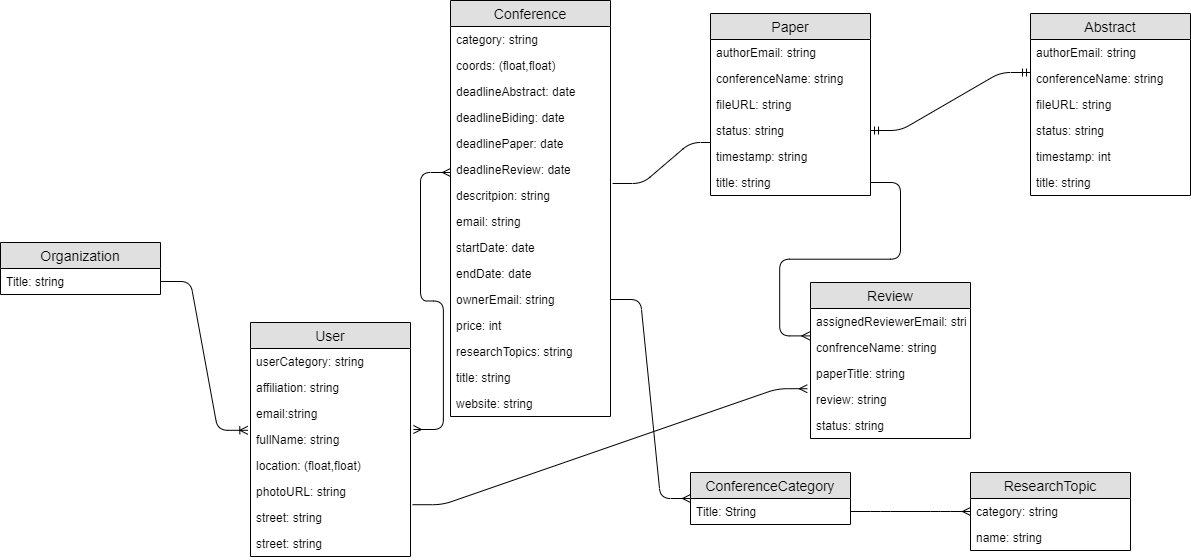

The diagram above was exported from draw.io. Its source (the exported page's mxGraphModel, read from the mxfile embedded in the PNG):
<mxGraphModel dx="1038" dy="580" grid="1" gridSize="10" guides="1" tooltips="1" connect="1" arrows="1" fold="1" page="1" pageScale="1" pageWidth="291" pageHeight="413" math="0" shadow="0">
  <root>
    <mxCell id="WIyWlLk6GJQsqaUBKTNV-0" />
    <mxCell id="WIyWlLk6GJQsqaUBKTNV-1" parent="WIyWlLk6GJQsqaUBKTNV-0" />
    <mxCell id="kJ4nnyyj35zXhLcLvWyG-14" value="Conference" style="swimlane;fontStyle=0;childLayout=stackLayout;horizontal=1;startSize=26;fillColor=#e0e0e0;horizontalStack=0;resizeParent=1;resizeParentMax=0;resizeLast=0;collapsible=1;marginBottom=0;swimlaneFillColor=#ffffff;align=center;fontSize=14;" parent="WIyWlLk6GJQsqaUBKTNV-1" vertex="1">
      <mxGeometry x="540" y="28" width="160" height="416" as="geometry" />
    </mxCell>
    <mxCell id="kJ4nnyyj35zXhLcLvWyG-15" value="category: string" style="text;strokeColor=none;fillColor=none;spacingLeft=4;spacingRight=4;overflow=hidden;rotatable=0;points=[[0,0.5],[1,0.5]];portConstraint=eastwest;fontSize=12;" parent="kJ4nnyyj35zXhLcLvWyG-14" vertex="1">
      <mxGeometry y="26" width="160" height="26" as="geometry" />
    </mxCell>
    <mxCell id="kJ4nnyyj35zXhLcLvWyG-16" value="coords: (float,float)" style="text;strokeColor=none;fillColor=none;spacingLeft=4;spacingRight=4;overflow=hidden;rotatable=0;points=[[0,0.5],[1,0.5]];portConstraint=eastwest;fontSize=12;" parent="kJ4nnyyj35zXhLcLvWyG-14" vertex="1">
      <mxGeometry y="52" width="160" height="26" as="geometry" />
    </mxCell>
    <mxCell id="kJ4nnyyj35zXhLcLvWyG-17" value="deadlineAbstract: date" style="text;strokeColor=none;fillColor=none;spacingLeft=4;spacingRight=4;overflow=hidden;rotatable=0;points=[[0,0.5],[1,0.5]];portConstraint=eastwest;fontSize=12;" parent="kJ4nnyyj35zXhLcLvWyG-14" vertex="1">
      <mxGeometry y="78" width="160" height="26" as="geometry" />
    </mxCell>
    <mxCell id="kJ4nnyyj35zXhLcLvWyG-18" value="deadlineBiding: date" style="text;strokeColor=none;fillColor=none;spacingLeft=4;spacingRight=4;overflow=hidden;rotatable=0;points=[[0,0.5],[1,0.5]];portConstraint=eastwest;fontSize=12;" parent="kJ4nnyyj35zXhLcLvWyG-14" vertex="1">
      <mxGeometry y="104" width="160" height="26" as="geometry" />
    </mxCell>
    <mxCell id="kJ4nnyyj35zXhLcLvWyG-19" value="deadlinePaper: date" style="text;strokeColor=none;fillColor=none;spacingLeft=4;spacingRight=4;overflow=hidden;rotatable=0;points=[[0,0.5],[1,0.5]];portConstraint=eastwest;fontSize=12;" parent="kJ4nnyyj35zXhLcLvWyG-14" vertex="1">
      <mxGeometry y="130" width="160" height="26" as="geometry" />
    </mxCell>
    <mxCell id="kJ4nnyyj35zXhLcLvWyG-20" value="deadlineReview: date" style="text;strokeColor=none;fillColor=none;spacingLeft=4;spacingRight=4;overflow=hidden;rotatable=0;points=[[0,0.5],[1,0.5]];portConstraint=eastwest;fontSize=12;" parent="kJ4nnyyj35zXhLcLvWyG-14" vertex="1">
      <mxGeometry y="156" width="160" height="26" as="geometry" />
    </mxCell>
    <mxCell id="kJ4nnyyj35zXhLcLvWyG-21" value="descritpion: string&#10;" style="text;strokeColor=none;fillColor=none;spacingLeft=4;spacingRight=4;overflow=hidden;rotatable=0;points=[[0,0.5],[1,0.5]];portConstraint=eastwest;fontSize=12;" parent="kJ4nnyyj35zXhLcLvWyG-14" vertex="1">
      <mxGeometry y="182" width="160" height="26" as="geometry" />
    </mxCell>
    <mxCell id="kJ4nnyyj35zXhLcLvWyG-22" value="email: string" style="text;strokeColor=none;fillColor=none;spacingLeft=4;spacingRight=4;overflow=hidden;rotatable=0;points=[[0,0.5],[1,0.5]];portConstraint=eastwest;fontSize=12;" parent="kJ4nnyyj35zXhLcLvWyG-14" vertex="1">
      <mxGeometry y="208" width="160" height="26" as="geometry" />
    </mxCell>
    <mxCell id="kJ4nnyyj35zXhLcLvWyG-23" value="startDate: date" style="text;strokeColor=none;fillColor=none;spacingLeft=4;spacingRight=4;overflow=hidden;rotatable=0;points=[[0,0.5],[1,0.5]];portConstraint=eastwest;fontSize=12;" parent="kJ4nnyyj35zXhLcLvWyG-14" vertex="1">
      <mxGeometry y="234" width="160" height="26" as="geometry" />
    </mxCell>
    <mxCell id="kJ4nnyyj35zXhLcLvWyG-24" value="endDate: date" style="text;strokeColor=none;fillColor=none;spacingLeft=4;spacingRight=4;overflow=hidden;rotatable=0;points=[[0,0.5],[1,0.5]];portConstraint=eastwest;fontSize=12;" parent="kJ4nnyyj35zXhLcLvWyG-14" vertex="1">
      <mxGeometry y="260" width="160" height="26" as="geometry" />
    </mxCell>
    <mxCell id="kJ4nnyyj35zXhLcLvWyG-25" value="ownerEmail: string" style="text;strokeColor=none;fillColor=none;spacingLeft=4;spacingRight=4;overflow=hidden;rotatable=0;points=[[0,0.5],[1,0.5]];portConstraint=eastwest;fontSize=12;" parent="kJ4nnyyj35zXhLcLvWyG-14" vertex="1">
      <mxGeometry y="286" width="160" height="26" as="geometry" />
    </mxCell>
    <mxCell id="kJ4nnyyj35zXhLcLvWyG-26" value="price: int" style="text;strokeColor=none;fillColor=none;spacingLeft=4;spacingRight=4;overflow=hidden;rotatable=0;points=[[0,0.5],[1,0.5]];portConstraint=eastwest;fontSize=12;" parent="kJ4nnyyj35zXhLcLvWyG-14" vertex="1">
      <mxGeometry y="312" width="160" height="26" as="geometry" />
    </mxCell>
    <mxCell id="kJ4nnyyj35zXhLcLvWyG-27" value="researchTopics: string" style="text;strokeColor=none;fillColor=none;spacingLeft=4;spacingRight=4;overflow=hidden;rotatable=0;points=[[0,0.5],[1,0.5]];portConstraint=eastwest;fontSize=12;" parent="kJ4nnyyj35zXhLcLvWyG-14" vertex="1">
      <mxGeometry y="338" width="160" height="26" as="geometry" />
    </mxCell>
    <mxCell id="kJ4nnyyj35zXhLcLvWyG-28" value="title: string" style="text;strokeColor=none;fillColor=none;spacingLeft=4;spacingRight=4;overflow=hidden;rotatable=0;points=[[0,0.5],[1,0.5]];portConstraint=eastwest;fontSize=12;" parent="kJ4nnyyj35zXhLcLvWyG-14" vertex="1">
      <mxGeometry y="364" width="160" height="26" as="geometry" />
    </mxCell>
    <mxCell id="kJ4nnyyj35zXhLcLvWyG-29" value="website: string" style="text;strokeColor=none;fillColor=none;spacingLeft=4;spacingRight=4;overflow=hidden;rotatable=0;points=[[0,0.5],[1,0.5]];portConstraint=eastwest;fontSize=12;" parent="kJ4nnyyj35zXhLcLvWyG-14" vertex="1">
      <mxGeometry y="390" width="160" height="26" as="geometry" />
    </mxCell>
    <mxCell id="kJ4nnyyj35zXhLcLvWyG-30" value="" style="edgeStyle=entityRelationEdgeStyle;fontSize=12;html=1;endArrow=ERoneToMany;exitX=1;exitY=0.5;exitDx=0;exitDy=0;entryX=-0.017;entryY=1.146;entryDx=0;entryDy=0;entryPerimeter=0;" parent="WIyWlLk6GJQsqaUBKTNV-1" source="kJ4nnyyj35zXhLcLvWyG-3" target="kJ4nnyyj35zXhLcLvWyG-9" edge="1">
      <mxGeometry width="100" height="100" relative="1" as="geometry">
        <mxPoint x="180" y="90" as="sourcePoint" />
        <mxPoint x="253.5" y="80" as="targetPoint" />
      </mxGeometry>
    </mxCell>
    <mxCell id="kJ4nnyyj35zXhLcLvWyG-31" value="" style="edgeStyle=entityRelationEdgeStyle;fontSize=12;html=1;endArrow=ERmany;startArrow=ERmany;exitX=1.018;exitY=0.115;exitDx=0;exitDy=0;exitPerimeter=0;" parent="WIyWlLk6GJQsqaUBKTNV-1" source="kJ4nnyyj35zXhLcLvWyG-10" edge="1">
      <mxGeometry width="100" height="100" relative="1" as="geometry">
        <mxPoint x="476" y="120" as="sourcePoint" />
        <mxPoint x="540" y="200" as="targetPoint" />
      </mxGeometry>
    </mxCell>
    <mxCell id="kJ4nnyyj35zXhLcLvWyG-45" value="" style="edgeStyle=entityRelationEdgeStyle;fontSize=12;html=1;endArrow=ERmany;exitX=1;exitY=0.5;exitDx=0;exitDy=0;entryX=0;entryY=0.5;entryDx=0;entryDy=0;" parent="WIyWlLk6GJQsqaUBKTNV-1" source="kJ4nnyyj35zXhLcLvWyG-25" target="kJ4nnyyj35zXhLcLvWyG-32" edge="1">
      <mxGeometry width="100" height="100" relative="1" as="geometry">
        <mxPoint x="400" y="370" as="sourcePoint" />
        <mxPoint x="780" y="530" as="targetPoint" />
      </mxGeometry>
    </mxCell>
    <mxCell id="kJ4nnyyj35zXhLcLvWyG-54" value="" style="edgeStyle=entityRelationEdgeStyle;fontSize=12;html=1;endArrow=ERmany;exitX=1;exitY=0.5;exitDx=0;exitDy=0;entryX=0;entryY=0.5;entryDx=0;entryDy=0;" parent="WIyWlLk6GJQsqaUBKTNV-1" source="kJ4nnyyj35zXhLcLvWyG-33" edge="1" target="kJ4nnyyj35zXhLcLvWyG-47">
      <mxGeometry width="100" height="100" relative="1" as="geometry">
        <mxPoint x="250" y="550" as="sourcePoint" />
        <mxPoint x="350" y="450" as="targetPoint" />
      </mxGeometry>
    </mxCell>
    <mxCell id="kJ4nnyyj35zXhLcLvWyG-55" value="" style="edgeStyle=entityRelationEdgeStyle;fontSize=12;html=1;endArrow=ERmany;exitX=1;exitY=0.5;exitDx=0;exitDy=0;entryX=-0.005;entryY=0.054;entryDx=0;entryDy=0;entryPerimeter=0;" parent="WIyWlLk6GJQsqaUBKTNV-1" source="kJ4nnyyj35zXhLcLvWyG-42" target="kJ4nnyyj35zXhLcLvWyG-71" edge="1">
      <mxGeometry width="100" height="100" relative="1" as="geometry">
        <mxPoint x="710" y="280" as="sourcePoint" />
        <mxPoint x="1088" y="340" as="targetPoint" />
      </mxGeometry>
    </mxCell>
    <mxCell id="kJ4nnyyj35zXhLcLvWyG-60" value="" style="edgeStyle=entityRelationEdgeStyle;fontSize=12;html=1;endArrow=ERmany;exitX=1.013;exitY=0.038;exitDx=0;exitDy=0;exitPerimeter=0;" parent="WIyWlLk6GJQsqaUBKTNV-1" source="kJ4nnyyj35zXhLcLvWyG-21" edge="1">
      <mxGeometry width="100" height="100" relative="1" as="geometry">
        <mxPoint x="710" y="270" as="sourcePoint" />
        <mxPoint x="810" y="170" as="targetPoint" />
      </mxGeometry>
    </mxCell>
    <mxCell id="kJ4nnyyj35zXhLcLvWyG-61" value="Abstract" style="swimlane;fontStyle=0;childLayout=stackLayout;horizontal=1;startSize=26;fillColor=#e0e0e0;horizontalStack=0;resizeParent=1;resizeParentMax=0;resizeLast=0;collapsible=1;marginBottom=0;swimlaneFillColor=#ffffff;align=center;fontSize=14;" parent="WIyWlLk6GJQsqaUBKTNV-1" vertex="1">
      <mxGeometry x="1120" y="41" width="160" height="182" as="geometry" />
    </mxCell>
    <mxCell id="kJ4nnyyj35zXhLcLvWyG-62" value="authorEmail: string" style="text;strokeColor=none;fillColor=none;spacingLeft=4;spacingRight=4;overflow=hidden;rotatable=0;points=[[0,0.5],[1,0.5]];portConstraint=eastwest;fontSize=12;" parent="kJ4nnyyj35zXhLcLvWyG-61" vertex="1">
      <mxGeometry y="26" width="160" height="26" as="geometry" />
    </mxCell>
    <mxCell id="kJ4nnyyj35zXhLcLvWyG-63" value="conferenceName: string" style="text;strokeColor=none;fillColor=none;spacingLeft=4;spacingRight=4;overflow=hidden;rotatable=0;points=[[0,0.5],[1,0.5]];portConstraint=eastwest;fontSize=12;" parent="kJ4nnyyj35zXhLcLvWyG-61" vertex="1">
      <mxGeometry y="52" width="160" height="26" as="geometry" />
    </mxCell>
    <mxCell id="kJ4nnyyj35zXhLcLvWyG-64" value="fileURL: string" style="text;strokeColor=none;fillColor=none;spacingLeft=4;spacingRight=4;overflow=hidden;rotatable=0;points=[[0,0.5],[1,0.5]];portConstraint=eastwest;fontSize=12;" parent="kJ4nnyyj35zXhLcLvWyG-61" vertex="1">
      <mxGeometry y="78" width="160" height="26" as="geometry" />
    </mxCell>
    <mxCell id="kJ4nnyyj35zXhLcLvWyG-65" value="status: string" style="text;strokeColor=none;fillColor=none;spacingLeft=4;spacingRight=4;overflow=hidden;rotatable=0;points=[[0,0.5],[1,0.5]];portConstraint=eastwest;fontSize=12;" parent="kJ4nnyyj35zXhLcLvWyG-61" vertex="1">
      <mxGeometry y="104" width="160" height="26" as="geometry" />
    </mxCell>
    <mxCell id="kJ4nnyyj35zXhLcLvWyG-66" value="timestamp: int" style="text;strokeColor=none;fillColor=none;spacingLeft=4;spacingRight=4;overflow=hidden;rotatable=0;points=[[0,0.5],[1,0.5]];portConstraint=eastwest;fontSize=12;" parent="kJ4nnyyj35zXhLcLvWyG-61" vertex="1">
      <mxGeometry y="130" width="160" height="26" as="geometry" />
    </mxCell>
    <mxCell id="kJ4nnyyj35zXhLcLvWyG-67" value="title: string" style="text;strokeColor=none;fillColor=none;spacingLeft=4;spacingRight=4;overflow=hidden;rotatable=0;points=[[0,0.5],[1,0.5]];portConstraint=eastwest;fontSize=12;" parent="kJ4nnyyj35zXhLcLvWyG-61" vertex="1">
      <mxGeometry y="156" width="160" height="26" as="geometry" />
    </mxCell>
    <mxCell id="kJ4nnyyj35zXhLcLvWyG-68" value="" style="edgeStyle=entityRelationEdgeStyle;fontSize=12;html=1;endArrow=ERmandOne;startArrow=ERmandOne;exitX=1;exitY=0.5;exitDx=0;exitDy=0;" parent="WIyWlLk6GJQsqaUBKTNV-1" source="kJ4nnyyj35zXhLcLvWyG-40" edge="1">
      <mxGeometry width="100" height="100" relative="1" as="geometry">
        <mxPoint x="1020" y="200" as="sourcePoint" />
        <mxPoint x="1120" y="100" as="targetPoint" />
      </mxGeometry>
    </mxCell>
    <mxCell id="J9j_Qx8mFOiGtzvNiQNN-0" value="" style="edgeStyle=entityRelationEdgeStyle;fontSize=12;html=1;endArrow=ERmany;entryX=-0.02;entryY=0.085;entryDx=0;entryDy=0;exitX=1.013;exitY=0.008;exitDx=0;exitDy=0;exitPerimeter=0;entryPerimeter=0;" edge="1" parent="WIyWlLk6GJQsqaUBKTNV-1" source="kJ4nnyyj35zXhLcLvWyG-13" target="kJ4nnyyj35zXhLcLvWyG-73">
      <mxGeometry width="100" height="100" relative="1" as="geometry">
        <mxPoint x="410" y="223" as="sourcePoint" />
        <mxPoint x="510" y="123" as="targetPoint" />
      </mxGeometry>
    </mxCell>
    <mxCell id="kJ4nnyyj35zXhLcLvWyG-46" value="ResearchTopic" style="swimlane;fontStyle=0;childLayout=stackLayout;horizontal=1;startSize=26;fillColor=#e0e0e0;horizontalStack=0;resizeParent=1;resizeParentMax=0;resizeLast=0;collapsible=1;marginBottom=0;swimlaneFillColor=#ffffff;align=center;fontSize=14;" parent="WIyWlLk6GJQsqaUBKTNV-1" vertex="1">
      <mxGeometry x="1060" y="500" width="160" height="78" as="geometry" />
    </mxCell>
    <mxCell id="kJ4nnyyj35zXhLcLvWyG-47" value="category: string" style="text;strokeColor=none;fillColor=none;spacingLeft=4;spacingRight=4;overflow=hidden;rotatable=0;points=[[0,0.5],[1,0.5]];portConstraint=eastwest;fontSize=12;" parent="kJ4nnyyj35zXhLcLvWyG-46" vertex="1">
      <mxGeometry y="26" width="160" height="26" as="geometry" />
    </mxCell>
    <mxCell id="kJ4nnyyj35zXhLcLvWyG-48" value="name: string" style="text;strokeColor=none;fillColor=none;spacingLeft=4;spacingRight=4;overflow=hidden;rotatable=0;points=[[0,0.5],[1,0.5]];portConstraint=eastwest;fontSize=12;" parent="kJ4nnyyj35zXhLcLvWyG-46" vertex="1">
      <mxGeometry y="52" width="160" height="26" as="geometry" />
    </mxCell>
    <mxCell id="kJ4nnyyj35zXhLcLvWyG-69" value="Review" style="swimlane;fontStyle=0;childLayout=stackLayout;horizontal=1;startSize=26;fillColor=#e0e0e0;horizontalStack=0;resizeParent=1;resizeParentMax=0;resizeLast=0;collapsible=1;marginBottom=0;swimlaneFillColor=#ffffff;align=center;fontSize=14;" parent="WIyWlLk6GJQsqaUBKTNV-1" vertex="1">
      <mxGeometry x="900" y="310" width="160" height="156" as="geometry" />
    </mxCell>
    <mxCell id="kJ4nnyyj35zXhLcLvWyG-70" value="assignedReviewerEmail: string" style="text;strokeColor=none;fillColor=none;spacingLeft=4;spacingRight=4;overflow=hidden;rotatable=0;points=[[0,0.5],[1,0.5]];portConstraint=eastwest;fontSize=12;" parent="kJ4nnyyj35zXhLcLvWyG-69" vertex="1">
      <mxGeometry y="26" width="160" height="26" as="geometry" />
    </mxCell>
    <mxCell id="kJ4nnyyj35zXhLcLvWyG-71" value="confrenceName: string" style="text;strokeColor=none;fillColor=none;spacingLeft=4;spacingRight=4;overflow=hidden;rotatable=0;points=[[0,0.5],[1,0.5]];portConstraint=eastwest;fontSize=12;" parent="kJ4nnyyj35zXhLcLvWyG-69" vertex="1">
      <mxGeometry y="52" width="160" height="26" as="geometry" />
    </mxCell>
    <mxCell id="kJ4nnyyj35zXhLcLvWyG-72" value="paperTitle: string" style="text;strokeColor=none;fillColor=none;spacingLeft=4;spacingRight=4;overflow=hidden;rotatable=0;points=[[0,0.5],[1,0.5]];portConstraint=eastwest;fontSize=12;" parent="kJ4nnyyj35zXhLcLvWyG-69" vertex="1">
      <mxGeometry y="78" width="160" height="26" as="geometry" />
    </mxCell>
    <mxCell id="kJ4nnyyj35zXhLcLvWyG-73" value="review: string" style="text;strokeColor=none;fillColor=none;spacingLeft=4;spacingRight=4;overflow=hidden;rotatable=0;points=[[0,0.5],[1,0.5]];portConstraint=eastwest;fontSize=12;" parent="kJ4nnyyj35zXhLcLvWyG-69" vertex="1">
      <mxGeometry y="104" width="160" height="26" as="geometry" />
    </mxCell>
    <mxCell id="kJ4nnyyj35zXhLcLvWyG-74" value="status: string" style="text;strokeColor=none;fillColor=none;spacingLeft=4;spacingRight=4;overflow=hidden;rotatable=0;points=[[0,0.5],[1,0.5]];portConstraint=eastwest;fontSize=12;" parent="kJ4nnyyj35zXhLcLvWyG-69" vertex="1">
      <mxGeometry y="130" width="160" height="26" as="geometry" />
    </mxCell>
    <mxCell id="kJ4nnyyj35zXhLcLvWyG-36" value="Paper" style="swimlane;fontStyle=0;childLayout=stackLayout;horizontal=1;startSize=26;fillColor=#e0e0e0;horizontalStack=0;resizeParent=1;resizeParentMax=0;resizeLast=0;collapsible=1;marginBottom=0;swimlaneFillColor=#ffffff;align=center;fontSize=14;" parent="WIyWlLk6GJQsqaUBKTNV-1" vertex="1">
      <mxGeometry x="800" y="41" width="160" height="182" as="geometry" />
    </mxCell>
    <mxCell id="kJ4nnyyj35zXhLcLvWyG-37" value="authorEmail: string" style="text;strokeColor=none;fillColor=none;spacingLeft=4;spacingRight=4;overflow=hidden;rotatable=0;points=[[0,0.5],[1,0.5]];portConstraint=eastwest;fontSize=12;" parent="kJ4nnyyj35zXhLcLvWyG-36" vertex="1">
      <mxGeometry y="26" width="160" height="26" as="geometry" />
    </mxCell>
    <mxCell id="kJ4nnyyj35zXhLcLvWyG-38" value="conferenceName: string" style="text;strokeColor=none;fillColor=none;spacingLeft=4;spacingRight=4;overflow=hidden;rotatable=0;points=[[0,0.5],[1,0.5]];portConstraint=eastwest;fontSize=12;" parent="kJ4nnyyj35zXhLcLvWyG-36" vertex="1">
      <mxGeometry y="52" width="160" height="26" as="geometry" />
    </mxCell>
    <mxCell id="kJ4nnyyj35zXhLcLvWyG-39" value="fileURL: string" style="text;strokeColor=none;fillColor=none;spacingLeft=4;spacingRight=4;overflow=hidden;rotatable=0;points=[[0,0.5],[1,0.5]];portConstraint=eastwest;fontSize=12;" parent="kJ4nnyyj35zXhLcLvWyG-36" vertex="1">
      <mxGeometry y="78" width="160" height="26" as="geometry" />
    </mxCell>
    <mxCell id="kJ4nnyyj35zXhLcLvWyG-40" value="status: string" style="text;strokeColor=none;fillColor=none;spacingLeft=4;spacingRight=4;overflow=hidden;rotatable=0;points=[[0,0.5],[1,0.5]];portConstraint=eastwest;fontSize=12;" parent="kJ4nnyyj35zXhLcLvWyG-36" vertex="1">
      <mxGeometry y="104" width="160" height="26" as="geometry" />
    </mxCell>
    <mxCell id="kJ4nnyyj35zXhLcLvWyG-41" value="timestamp: string" style="text;strokeColor=none;fillColor=none;spacingLeft=4;spacingRight=4;overflow=hidden;rotatable=0;points=[[0,0.5],[1,0.5]];portConstraint=eastwest;fontSize=12;" parent="kJ4nnyyj35zXhLcLvWyG-36" vertex="1">
      <mxGeometry y="130" width="160" height="26" as="geometry" />
    </mxCell>
    <mxCell id="kJ4nnyyj35zXhLcLvWyG-42" value="title: string" style="text;strokeColor=none;fillColor=none;spacingLeft=4;spacingRight=4;overflow=hidden;rotatable=0;points=[[0,0.5],[1,0.5]];portConstraint=eastwest;fontSize=12;" parent="kJ4nnyyj35zXhLcLvWyG-36" vertex="1">
      <mxGeometry y="156" width="160" height="26" as="geometry" />
    </mxCell>
    <mxCell id="kJ4nnyyj35zXhLcLvWyG-6" value="User" style="swimlane;fontStyle=0;childLayout=stackLayout;horizontal=1;startSize=26;fillColor=#e0e0e0;horizontalStack=0;resizeParent=1;resizeParentMax=0;resizeLast=0;collapsible=1;marginBottom=0;swimlaneFillColor=#ffffff;align=center;fontSize=14;" parent="WIyWlLk6GJQsqaUBKTNV-1" vertex="1">
      <mxGeometry x="340" y="350" width="160" height="234" as="geometry" />
    </mxCell>
    <mxCell id="kJ4nnyyj35zXhLcLvWyG-7" value="userCategory: string" style="text;strokeColor=none;fillColor=none;spacingLeft=4;spacingRight=4;overflow=hidden;rotatable=0;points=[[0,0.5],[1,0.5]];portConstraint=eastwest;fontSize=12;" parent="kJ4nnyyj35zXhLcLvWyG-6" vertex="1">
      <mxGeometry y="26" width="160" height="26" as="geometry" />
    </mxCell>
    <mxCell id="kJ4nnyyj35zXhLcLvWyG-8" value="affiliation: string" style="text;strokeColor=none;fillColor=none;spacingLeft=4;spacingRight=4;overflow=hidden;rotatable=0;points=[[0,0.5],[1,0.5]];portConstraint=eastwest;fontSize=12;" parent="kJ4nnyyj35zXhLcLvWyG-6" vertex="1">
      <mxGeometry y="52" width="160" height="26" as="geometry" />
    </mxCell>
    <mxCell id="kJ4nnyyj35zXhLcLvWyG-9" value="email:string&#10;" style="text;strokeColor=none;fillColor=none;spacingLeft=4;spacingRight=4;overflow=hidden;rotatable=0;points=[[0,0.5],[1,0.5]];portConstraint=eastwest;fontSize=12;" parent="kJ4nnyyj35zXhLcLvWyG-6" vertex="1">
      <mxGeometry y="78" width="160" height="26" as="geometry" />
    </mxCell>
    <mxCell id="kJ4nnyyj35zXhLcLvWyG-10" value="fullName: string" style="text;strokeColor=none;fillColor=none;spacingLeft=4;spacingRight=4;overflow=hidden;rotatable=0;points=[[0,0.5],[1,0.5]];portConstraint=eastwest;fontSize=12;" parent="kJ4nnyyj35zXhLcLvWyG-6" vertex="1">
      <mxGeometry y="104" width="160" height="26" as="geometry" />
    </mxCell>
    <mxCell id="kJ4nnyyj35zXhLcLvWyG-11" value="location: (float,float)" style="text;strokeColor=none;fillColor=none;spacingLeft=4;spacingRight=4;overflow=hidden;rotatable=0;points=[[0,0.5],[1,0.5]];portConstraint=eastwest;fontSize=12;" parent="kJ4nnyyj35zXhLcLvWyG-6" vertex="1">
      <mxGeometry y="130" width="160" height="26" as="geometry" />
    </mxCell>
    <mxCell id="kJ4nnyyj35zXhLcLvWyG-12" value="photoURL: string&#10;" style="text;strokeColor=none;fillColor=none;spacingLeft=4;spacingRight=4;overflow=hidden;rotatable=0;points=[[0,0.5],[1,0.5]];portConstraint=eastwest;fontSize=12;" parent="kJ4nnyyj35zXhLcLvWyG-6" vertex="1">
      <mxGeometry y="156" width="160" height="26" as="geometry" />
    </mxCell>
    <mxCell id="kJ4nnyyj35zXhLcLvWyG-13" value="street: string" style="text;strokeColor=none;fillColor=none;spacingLeft=4;spacingRight=4;overflow=hidden;rotatable=0;points=[[0,0.5],[1,0.5]];portConstraint=eastwest;fontSize=12;" parent="kJ4nnyyj35zXhLcLvWyG-6" vertex="1">
      <mxGeometry y="182" width="160" height="26" as="geometry" />
    </mxCell>
    <mxCell id="J9j_Qx8mFOiGtzvNiQNN-1" value="street: string" style="text;strokeColor=none;fillColor=none;spacingLeft=4;spacingRight=4;overflow=hidden;rotatable=0;points=[[0,0.5],[1,0.5]];portConstraint=eastwest;fontSize=12;" vertex="1" parent="kJ4nnyyj35zXhLcLvWyG-6">
      <mxGeometry y="208" width="160" height="26" as="geometry" />
    </mxCell>
    <mxCell id="kJ4nnyyj35zXhLcLvWyG-32" value="ConferenceCategory" style="swimlane;fontStyle=0;childLayout=stackLayout;horizontal=1;startSize=26;fillColor=#e0e0e0;horizontalStack=0;resizeParent=1;resizeParentMax=0;resizeLast=0;collapsible=1;marginBottom=0;swimlaneFillColor=#ffffff;align=center;fontSize=14;" parent="WIyWlLk6GJQsqaUBKTNV-1" vertex="1">
      <mxGeometry x="780" y="500" width="160" height="52" as="geometry" />
    </mxCell>
    <mxCell id="kJ4nnyyj35zXhLcLvWyG-33" value="Title: String" style="text;strokeColor=none;fillColor=none;spacingLeft=4;spacingRight=4;overflow=hidden;rotatable=0;points=[[0,0.5],[1,0.5]];portConstraint=eastwest;fontSize=12;" parent="kJ4nnyyj35zXhLcLvWyG-32" vertex="1">
      <mxGeometry y="26" width="160" height="26" as="geometry" />
    </mxCell>
    <mxCell id="kJ4nnyyj35zXhLcLvWyG-2" value="Organization" style="swimlane;fontStyle=0;childLayout=stackLayout;horizontal=1;startSize=26;fillColor=#e0e0e0;horizontalStack=0;resizeParent=1;resizeParentMax=0;resizeLast=0;collapsible=1;marginBottom=0;swimlaneFillColor=#ffffff;align=center;fontSize=14;" parent="WIyWlLk6GJQsqaUBKTNV-1" vertex="1">
      <mxGeometry x="90" y="270" width="160" height="52" as="geometry" />
    </mxCell>
    <mxCell id="kJ4nnyyj35zXhLcLvWyG-3" value="Title: string" style="text;strokeColor=none;fillColor=none;spacingLeft=4;spacingRight=4;overflow=hidden;rotatable=0;points=[[0,0.5],[1,0.5]];portConstraint=eastwest;fontSize=12;" parent="kJ4nnyyj35zXhLcLvWyG-2" vertex="1">
      <mxGeometry y="26" width="160" height="26" as="geometry" />
    </mxCell>
  </root>
</mxGraphModel>